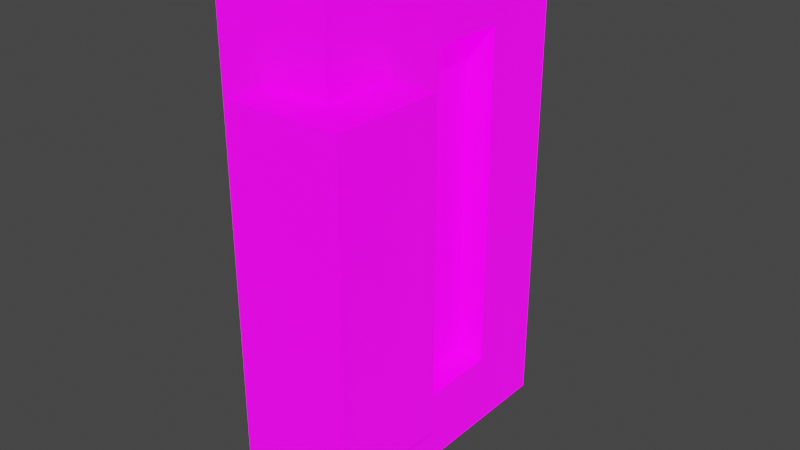 # Source: converter.blend  (saved by Blender 3.5.10; exported with 4.5.12 LTS)
import bpy
from mathutils import Matrix  # noqa: F401  (used for matrix-valued properties, if any)

bpy.ops.wm.read_factory_settings(use_empty=True)
scene = bpy.context.scene
scene.name = 'Scene'

# ---- collections
col_collection = bpy.data.collections.new('Collection'); scene.collection.children.link(col_collection)

# ---- images (referenced by path relative to the original .blend; pixels are not part of the script)
import os
ASSET_DIR = os.environ.get("B2B_ASSET_DIR", "")  # directory of the original .blend (textures are referenced by path, not embedded)
HERE = os.path.dirname(os.path.abspath(__file__))  # packed textures are extracted next to this script under _unpacked/

def load_image(name, relpath, width, height, colorspace="sRGB"):
    """Load a texture the original file referenced (path relative to the .blend, or extracted next to this script)."""
    p = next((c for c in (os.path.join(HERE, relpath), os.path.join(ASSET_DIR, relpath)) if relpath and os.path.exists(c)), "")
    if p:
        img = bpy.data.images.load(p, check_existing=True)
        img.name = name
    else:  # same state as the original file: an image datablock whose file is absent (Cycles renders it pink)
        img = bpy.data.images.new(name, width, height)
        img.source = "FILE"
        img.filepath = "//" + (relpath or name)
    img.colorspace_settings.name = colorspace
    return img
img_converter_png = load_image('converter.png', 'converter.png', 1024, 1024, 'sRGB')
img_converter_emit_png = load_image('converter_emit.png', 'converter_emit.png', 1024, 1024, 'sRGB')

# ---- materials (node trees are filled in below, after node groups)
mat_material = bpy.data.materials.new('Material')
mat_material.alpha_threshold = 0.0
mat_material.use_transparent_shadow = False
mat_material.line_color = (0.0, 0.0, 0.0, 1.0)

# ---- material node trees
mat_material.use_nodes = True; mat_material.node_tree.nodes.clear()
_N = mat_material.node_tree.nodes; _L = mat_material.node_tree.links
n0 = _N.new('ShaderNodeOutputMaterial'); n0.name = 'Material Output'; n0.location = (300, 300)
n1 = _N.new('ShaderNodeBsdfPrincipled'); n1.name = 'Principled BSDF'; n1.location = (10, 300)
n1.distribution = 'GGX'
n1.subsurface_method = 'BURLEY'
n1.inputs[2].default_value = 0.4
n1.inputs[3].default_value = 1.45
n1.inputs[28].default_value = 1.0
n2 = _N.new('ShaderNodeTexImage'); n2.name = 'Image Texture'; n2.location = (-280, 275)
n2.image = img_converter_png
n2.interpolation = 'Closest'
n3 = _N.new('ShaderNodeTexImage'); n3.name = 'Image Texture.001'; n3.location = (-280, -200)
n3.image = img_converter_emit_png
n3.interpolation = 'Closest'
_L.new(n1.outputs[0], n0.inputs[0])
_L.new(n2.outputs[0], n1.inputs[0])
_L.new(n3.outputs[0], n1.inputs[27])
n0.is_active_output = True

# ---- world
world_world = bpy.data.worlds.new('World'); scene.world = world_world
world_world.use_nodes = True; world_world.node_tree.nodes.clear()
_N = world_world.node_tree.nodes; _L = world_world.node_tree.links
n0 = _N.new('ShaderNodeOutputWorld'); n0.name = 'World Output'; n0.location = (300, 300)
n1 = _N.new('ShaderNodeBackground'); n1.name = 'Background'; n1.location = (10, 300)
n1.inputs[0].default_value = (0.05088, 0.05088, 0.05088, 1.0)
_L.new(n1.outputs[0], n0.inputs[0])
n0.is_active_output = True
world_world.color = (0.05088, 0.05088, 0.05088)
world_world.use_sun_shadow = False
world_world.sun_shadow_jitter_overblur = 0.0

# ---- meshes
me_cube_002 = bpy.data.meshes.new('Cube.002')
me_cube_002.from_pydata([(-0.12, -0.3, -0.51), (-0.12, -0.3, 0.51), (-0.12, 0.3, -0.51), (-0.12, 0.3, 0.51), (0.12, -0.3, -0.51), (0.12, -0.3, 0.51), (0.12, 0.3, -0.51), (0.12, 0.3, 0.51), (-0.0227, -0.3781, -0.3309), (-0.0227, -0.3781, 0.3309), (-0.0227, -0.1457, -0.3309), (-0.0227, -0.1457, 0.3309), (0.2096, -0.3781, -0.3309), (0.2096, -0.3781, 0.3309), (0.2096, -0.1457, -0.3309), (0.2096, -0.1457, 0.3309), (0.12, 0.133, 0.3554), (0.12, 0.133, -0.3554), (0.12, -0.02799, -0.3554), (0.12, -0.02799, 0.3554), (0.06192, 0.133, 0.3554), (0.06192, 0.133, -0.3554), (0.06192, -0.02799, -0.3554), (0.06192, -0.02799, 0.3554)], [], [(0, 1, 3, 2), (2, 3, 7, 6), (7, 5, 19, 16), (4, 5, 1, 0), (2, 6, 4, 0), (7, 3, 1, 5), (8, 9, 11, 10), (10, 11, 15, 14), (14, 15, 13, 12), (12, 13, 9, 8), (10, 14, 12, 8), (15, 11, 9, 13), (19, 18, 22, 23), (6, 7, 16, 17), (5, 4, 18, 19), (4, 6, 17, 18), (21, 20, 23, 22), (18, 17, 21, 22), (16, 19, 23, 20), (17, 16, 20, 21)])
_uv = me_cube_002.uv_layers.new(name='UVMap')
_uv.uv.foreach_set('vector', [0.01, 0.01, 0.01, 0.4606, 0.4606, 0.4606, 0.4606, 0.01, 0.01, 0.9312, 0.4606, 0.9312, 0.4606, 0.8335, 0.01, 0.8335, 0.8135, 0.8724, 0.8135, 0.6571, 0.7159, 0.6571, 0.7159, 0.8724, 0.01, 0.6959, 0.4606, 0.6959, 0.4606, 0.5982, 0.01, 0.5982, 0.8135, 0.01, 0.7159, 0.01, 0.7159, 0.4606, 0.8135, 0.4606, 0.3867, 0.8135, 0.3867, 0.7159, 0.08388, 0.7159, 0.08388, 0.8135, 0.6959, 0.8724, 0.6959, 0.6571, 0.5982, 0.6571, 0.5982, 0.8724, 0.7136, 0.5782, 0.9289, 0.5782, 0.9289, 0.4806, 0.7136, 0.4806, 0.5782, 0.8724, 0.5782, 0.6571, 0.4806, 0.6571, 0.4806, 0.8724, 0.6967, 0.5782, 0.4814, 0.5782, 0.4814, 0.4806, 0.6967, 0.4806, 0.9312, 0.6571, 0.8335, 0.6571, 0.8335, 0.7547, 0.9312, 0.7547, 0.9312, 0.7747, 0.8335, 0.7747, 0.8335, 0.8724, 0.9312, 0.8724, 0.99, 0.4606, 0.99, 0.01, 0.9512, 0.01, 0.9512, 0.4606, 0.01, 0.5782, 0.4606, 0.5782, 0.4606, 0.4806, 0.01, 0.4806, 0.6959, 0.4606, 0.6959, 0.01, 0.4806, 0.07949, 0.4806, 0.3911, 0.4806, 0.99, 0.6959, 0.99, 0.6959, 0.8924, 0.4806, 0.8924, 0.9312, 0.4606, 0.9312, 0.01, 0.8335, 0.01, 0.8335, 0.4606, 0.7159, 0.9312, 0.8135, 0.9312, 0.8135, 0.8924, 0.7159, 0.8924, 0.99, 0.5782, 0.99, 0.4806, 0.9512, 0.4806, 0.9512, 0.5782, 0.4806, 0.6371, 0.9312, 0.6371, 0.9312, 0.5982, 0.4806, 0.5982])
me_cube_002.materials.append(mat_material)
me_cube_002.use_remesh_fix_poles = True
me_cube_002.use_remesh_preserve_attributes = False
me_cube_002.use_paint_bone_selection = False
me_cube_002.use_paint_mask = True
me_cube_002.update()

# ---- objects
ob_cube = bpy.data.objects.new('Cube', me_cube_002)

# ---- transforms, parenting, visibility, modifiers, constraints
ob_cube.location = (0.0, 0.0, 0.0)

# ---- collection membership
col_collection.objects.link(ob_cube)

# ---- scene / render settings (as saved in the file)
scene.frame_start = 1; scene.frame_end = 250; scene.frame_set(1)
scene.render.engine = 'BLENDER_EEVEE_NEXT'
scene.cycles.use_denoising = False
scene.cycles.sampling_pattern = 'TABULATED_SOBOL'
scene.view_settings.view_transform = 'Filmic'
scene.unit_settings.scale_length = 2.0
bpy.context.view_layer.update()

# ---- added for rendering (the .blend has no active camera and no usable light): camera, sun
cam_auto = bpy.data.cameras.new('AutoCamera')
cam_auto.lens = 50.0
cam_auto.sensor_width = 36.0
cam_auto.clip_end = 1000.0
ob_auto_camera = bpy.data.objects.new('AutoCamera', cam_auto)
scene.collection.objects.link(ob_auto_camera)
ob_auto_camera.location = (1.21839, -1.44732, 0.938853)
ob_auto_camera.rotation_euler = (1.09748, -7.21219e-08, 0.694738)
scene.camera = ob_auto_camera
light_auto_sun = bpy.data.lights.new('AutoSun', 'SUN')
light_auto_sun.energy = 3.0
light_auto_sun.angle = 0.0523599
ob_auto_sun = bpy.data.objects.new('AutoSun', light_auto_sun)
scene.collection.objects.link(ob_auto_sun)
ob_auto_sun.rotation_euler = (0.872665, 0.174533, 0.523599)
bpy.context.view_layer.update()
